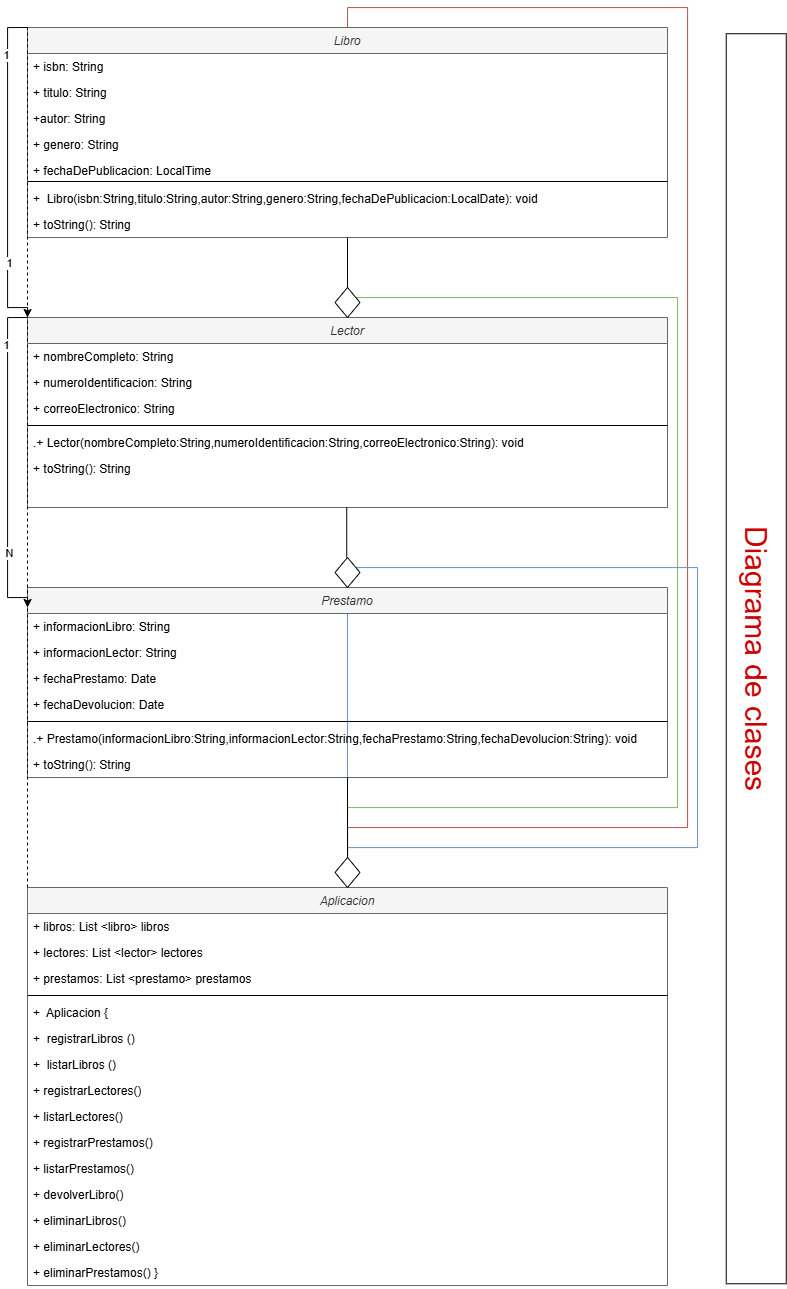

The diagram above was exported from draw.io. Its source (the exported page's mxGraphModel, read from the mxfile embedded in the PNG):
<mxGraphModel dx="1603" dy="935" grid="1" gridSize="10" guides="1" tooltips="1" connect="1" arrows="1" fold="1" page="1" pageScale="1" pageWidth="827" pageHeight="1169" math="0" shadow="0">
  <root>
    <mxCell id="WIyWlLk6GJQsqaUBKTNV-0" />
    <mxCell id="WIyWlLk6GJQsqaUBKTNV-1" parent="WIyWlLk6GJQsqaUBKTNV-0" />
    <mxCell id="4JGUaNxsLkQaFvwgfTGB-32" style="edgeStyle=orthogonalEdgeStyle;rounded=0;orthogonalLoop=1;jettySize=auto;html=1;exitX=0.5;exitY=0;exitDx=0;exitDy=0;entryX=0.5;entryY=0;entryDx=0;entryDy=0;fillColor=#f8cecc;strokeColor=#b85450;" edge="1" parent="WIyWlLk6GJQsqaUBKTNV-1" source="zkfFHV4jXpPFQw0GAbJ--0" target="5e0XrkYnqH-zY8QVTTED-0">
      <mxGeometry relative="1" as="geometry">
        <Array as="points">
          <mxPoint x="360" y="20" />
          <mxPoint x="700" y="20" />
          <mxPoint x="700" y="840" />
          <mxPoint x="360" y="840" />
        </Array>
      </mxGeometry>
    </mxCell>
    <mxCell id="4JGUaNxsLkQaFvwgfTGB-53" style="edgeStyle=orthogonalEdgeStyle;rounded=0;orthogonalLoop=1;jettySize=auto;html=1;exitX=0;exitY=0;exitDx=0;exitDy=0;entryX=0;entryY=0;entryDx=0;entryDy=0;" edge="1" parent="WIyWlLk6GJQsqaUBKTNV-1" source="zkfFHV4jXpPFQw0GAbJ--0" target="GAa_Plrr9ccN5urrP3jY-3">
      <mxGeometry relative="1" as="geometry">
        <Array as="points">
          <mxPoint x="20" y="40" />
          <mxPoint x="20" y="320" />
          <mxPoint x="40" y="320" />
        </Array>
      </mxGeometry>
    </mxCell>
    <mxCell id="4JGUaNxsLkQaFvwgfTGB-55" value="1" style="edgeLabel;html=1;align=center;verticalAlign=middle;resizable=0;points=[];" vertex="1" connectable="0" parent="4JGUaNxsLkQaFvwgfTGB-53">
      <mxGeometry x="-0.7169" y="-2" relative="1" as="geometry">
        <mxPoint y="1" as="offset" />
      </mxGeometry>
    </mxCell>
    <mxCell id="4JGUaNxsLkQaFvwgfTGB-58" value="1" style="edgeLabel;html=1;align=center;verticalAlign=middle;resizable=0;points=[];" vertex="1" connectable="0" parent="4JGUaNxsLkQaFvwgfTGB-53">
      <mxGeometry x="0.5424" y="1" relative="1" as="geometry">
        <mxPoint y="1" as="offset" />
      </mxGeometry>
    </mxCell>
    <mxCell id="zkfFHV4jXpPFQw0GAbJ--0" value="Libro" style="swimlane;fontStyle=2;align=center;verticalAlign=top;childLayout=stackLayout;horizontal=1;startSize=26;horizontalStack=0;resizeParent=1;resizeLast=0;collapsible=1;marginBottom=0;rounded=0;shadow=0;strokeWidth=1;fillColor=#f5f5f5;fontColor=#333333;strokeColor=#666666;" parent="WIyWlLk6GJQsqaUBKTNV-1" vertex="1">
      <mxGeometry x="40" y="40" width="640" height="210" as="geometry">
        <mxRectangle x="40" y="40" width="160" height="26" as="alternateBounds" />
      </mxGeometry>
    </mxCell>
    <mxCell id="zkfFHV4jXpPFQw0GAbJ--1" value="+ isbn: String" style="text;align=left;verticalAlign=top;spacingLeft=4;spacingRight=4;overflow=hidden;rotatable=0;points=[[0,0.5],[1,0.5]];portConstraint=eastwest;" parent="zkfFHV4jXpPFQw0GAbJ--0" vertex="1">
      <mxGeometry y="26" width="640" height="26" as="geometry" />
    </mxCell>
    <mxCell id="zkfFHV4jXpPFQw0GAbJ--2" value="+ titulo: String" style="text;align=left;verticalAlign=top;spacingLeft=4;spacingRight=4;overflow=hidden;rotatable=0;points=[[0,0.5],[1,0.5]];portConstraint=eastwest;rounded=0;shadow=0;html=0;" parent="zkfFHV4jXpPFQw0GAbJ--0" vertex="1">
      <mxGeometry y="52" width="640" height="26" as="geometry" />
    </mxCell>
    <mxCell id="zkfFHV4jXpPFQw0GAbJ--3" value="+autor: String" style="text;align=left;verticalAlign=top;spacingLeft=4;spacingRight=4;overflow=hidden;rotatable=0;points=[[0,0.5],[1,0.5]];portConstraint=eastwest;rounded=0;shadow=0;html=0;" parent="zkfFHV4jXpPFQw0GAbJ--0" vertex="1">
      <mxGeometry y="78" width="640" height="26" as="geometry" />
    </mxCell>
    <mxCell id="GAa_Plrr9ccN5urrP3jY-23" value="+ genero: String" style="text;align=left;verticalAlign=top;spacingLeft=4;spacingRight=4;overflow=hidden;rotatable=0;points=[[0,0.5],[1,0.5]];portConstraint=eastwest;rounded=0;shadow=0;html=0;" parent="zkfFHV4jXpPFQw0GAbJ--0" vertex="1">
      <mxGeometry y="104" width="640" height="26" as="geometry" />
    </mxCell>
    <mxCell id="3pws3OY1okSgSXuMsbwN-0" value="+ fechaDePublicacion: LocalTime" style="text;align=left;verticalAlign=top;spacingLeft=4;spacingRight=4;overflow=hidden;rotatable=0;points=[[0,0.5],[1,0.5]];portConstraint=eastwest;rounded=0;shadow=0;html=0;" parent="zkfFHV4jXpPFQw0GAbJ--0" vertex="1">
      <mxGeometry y="130" width="640" height="20" as="geometry" />
    </mxCell>
    <mxCell id="zkfFHV4jXpPFQw0GAbJ--4" value="" style="line;html=1;strokeWidth=1;align=left;verticalAlign=middle;spacingTop=-1;spacingLeft=3;spacingRight=3;rotatable=0;labelPosition=right;points=[];portConstraint=eastwest;" parent="zkfFHV4jXpPFQw0GAbJ--0" vertex="1">
      <mxGeometry y="150" width="640" height="8" as="geometry" />
    </mxCell>
    <mxCell id="GAa_Plrr9ccN5urrP3jY-24" value="+  Libro(isbn:String,titulo:String,autor:String,genero:String,fechaDePublicacion:LocalDate): void" style="text;align=left;verticalAlign=top;spacingLeft=4;spacingRight=4;overflow=hidden;rotatable=0;points=[[0,0.5],[1,0.5]];portConstraint=eastwest;rounded=0;shadow=0;html=0;" parent="zkfFHV4jXpPFQw0GAbJ--0" vertex="1">
      <mxGeometry y="158" width="640" height="26" as="geometry" />
    </mxCell>
    <mxCell id="zkfFHV4jXpPFQw0GAbJ--5" value="+ toString(): String&#10;" style="text;align=left;verticalAlign=top;spacingLeft=4;spacingRight=4;overflow=hidden;rotatable=0;points=[[0,0.5],[1,0.5]];portConstraint=eastwest;" parent="zkfFHV4jXpPFQw0GAbJ--0" vertex="1">
      <mxGeometry y="184" width="640" height="26" as="geometry" />
    </mxCell>
    <mxCell id="4JGUaNxsLkQaFvwgfTGB-33" style="edgeStyle=orthogonalEdgeStyle;rounded=0;orthogonalLoop=1;jettySize=auto;html=1;exitX=0.5;exitY=0;exitDx=0;exitDy=0;entryX=0.5;entryY=0;entryDx=0;entryDy=0;fillColor=#d5e8d4;strokeColor=#82b366;" edge="1" parent="WIyWlLk6GJQsqaUBKTNV-1" source="4JGUaNxsLkQaFvwgfTGB-39" target="5e0XrkYnqH-zY8QVTTED-0">
      <mxGeometry relative="1" as="geometry">
        <Array as="points">
          <mxPoint x="360" y="310" />
          <mxPoint x="690" y="310" />
          <mxPoint x="690" y="820" />
          <mxPoint x="360" y="820" />
        </Array>
      </mxGeometry>
    </mxCell>
    <mxCell id="GAa_Plrr9ccN5urrP3jY-3" value="Lector" style="swimlane;fontStyle=2;align=center;verticalAlign=top;childLayout=stackLayout;horizontal=1;startSize=26;horizontalStack=0;resizeParent=1;resizeLast=0;collapsible=1;marginBottom=0;rounded=0;shadow=0;strokeWidth=1;fillColor=#f5f5f5;fontColor=#333333;strokeColor=#666666;" parent="WIyWlLk6GJQsqaUBKTNV-1" vertex="1">
      <mxGeometry x="40" y="330" width="640" height="190" as="geometry">
        <mxRectangle x="230" y="140" width="160" height="26" as="alternateBounds" />
      </mxGeometry>
    </mxCell>
    <mxCell id="GAa_Plrr9ccN5urrP3jY-4" value="+ nombreCompleto: String" style="text;align=left;verticalAlign=top;spacingLeft=4;spacingRight=4;overflow=hidden;rotatable=0;points=[[0,0.5],[1,0.5]];portConstraint=eastwest;" parent="GAa_Plrr9ccN5urrP3jY-3" vertex="1">
      <mxGeometry y="26" width="640" height="26" as="geometry" />
    </mxCell>
    <mxCell id="GAa_Plrr9ccN5urrP3jY-5" value="+ numeroIdentificacion: String" style="text;align=left;verticalAlign=top;spacingLeft=4;spacingRight=4;overflow=hidden;rotatable=0;points=[[0,0.5],[1,0.5]];portConstraint=eastwest;rounded=0;shadow=0;html=0;" parent="GAa_Plrr9ccN5urrP3jY-3" vertex="1">
      <mxGeometry y="52" width="640" height="26" as="geometry" />
    </mxCell>
    <mxCell id="5e0XrkYnqH-zY8QVTTED-7" value="+ correoElectronico: String" style="text;align=left;verticalAlign=top;spacingLeft=4;spacingRight=4;overflow=hidden;rotatable=0;points=[[0,0.5],[1,0.5]];portConstraint=eastwest;rounded=0;shadow=0;html=0;" parent="GAa_Plrr9ccN5urrP3jY-3" vertex="1">
      <mxGeometry y="78" width="640" height="26" as="geometry" />
    </mxCell>
    <mxCell id="GAa_Plrr9ccN5urrP3jY-7" value="" style="line;html=1;strokeWidth=1;align=left;verticalAlign=middle;spacingTop=-1;spacingLeft=3;spacingRight=3;rotatable=0;labelPosition=right;points=[];portConstraint=eastwest;" parent="GAa_Plrr9ccN5urrP3jY-3" vertex="1">
      <mxGeometry y="104" width="640" height="8" as="geometry" />
    </mxCell>
    <mxCell id="GAa_Plrr9ccN5urrP3jY-8" value=".+ Lector(nombreCompleto:String,numeroIdentificacion:String,correoElectronico:String): void" style="text;align=left;verticalAlign=top;spacingLeft=4;spacingRight=4;overflow=hidden;rotatable=0;points=[[0,0.5],[1,0.5]];portConstraint=eastwest;" parent="GAa_Plrr9ccN5urrP3jY-3" vertex="1">
      <mxGeometry y="112" width="640" height="26" as="geometry" />
    </mxCell>
    <mxCell id="3pws3OY1okSgSXuMsbwN-5" value="+ toString(): String" style="text;align=left;verticalAlign=top;spacingLeft=4;spacingRight=4;overflow=hidden;rotatable=0;points=[[0,0.5],[1,0.5]];portConstraint=eastwest;" parent="GAa_Plrr9ccN5urrP3jY-3" vertex="1">
      <mxGeometry y="138" width="640" height="26" as="geometry" />
    </mxCell>
    <mxCell id="4JGUaNxsLkQaFvwgfTGB-35" style="edgeStyle=orthogonalEdgeStyle;rounded=0;orthogonalLoop=1;jettySize=auto;html=1;exitX=0.5;exitY=0;exitDx=0;exitDy=0;entryX=0.5;entryY=0;entryDx=0;entryDy=0;fillColor=#dae8fc;strokeColor=#6c8ebf;" edge="1" parent="WIyWlLk6GJQsqaUBKTNV-1" source="4JGUaNxsLkQaFvwgfTGB-47" target="5e0XrkYnqH-zY8QVTTED-0">
      <mxGeometry relative="1" as="geometry">
        <Array as="points">
          <mxPoint x="360" y="580" />
          <mxPoint x="710" y="580" />
          <mxPoint x="710" y="860" />
          <mxPoint x="360" y="860" />
        </Array>
      </mxGeometry>
    </mxCell>
    <mxCell id="GAa_Plrr9ccN5urrP3jY-9" value="Prestamo" style="swimlane;fontStyle=2;align=center;verticalAlign=top;childLayout=stackLayout;horizontal=1;startSize=26;horizontalStack=0;resizeParent=1;resizeLast=0;collapsible=1;marginBottom=0;rounded=0;shadow=0;strokeWidth=1;fillColor=#f5f5f5;fontColor=#333333;strokeColor=#666666;" parent="WIyWlLk6GJQsqaUBKTNV-1" vertex="1">
      <mxGeometry x="40" y="600" width="640" height="190" as="geometry">
        <mxRectangle x="230" y="140" width="160" height="26" as="alternateBounds" />
      </mxGeometry>
    </mxCell>
    <mxCell id="GAa_Plrr9ccN5urrP3jY-10" value="+ informacionLibro: String" style="text;align=left;verticalAlign=top;spacingLeft=4;spacingRight=4;overflow=hidden;rotatable=0;points=[[0,0.5],[1,0.5]];portConstraint=eastwest;" parent="GAa_Plrr9ccN5urrP3jY-9" vertex="1">
      <mxGeometry y="26" width="640" height="26" as="geometry" />
    </mxCell>
    <mxCell id="GAa_Plrr9ccN5urrP3jY-11" value="+ informacionLector: String" style="text;align=left;verticalAlign=top;spacingLeft=4;spacingRight=4;overflow=hidden;rotatable=0;points=[[0,0.5],[1,0.5]];portConstraint=eastwest;rounded=0;shadow=0;html=0;" parent="GAa_Plrr9ccN5urrP3jY-9" vertex="1">
      <mxGeometry y="52" width="640" height="26" as="geometry" />
    </mxCell>
    <mxCell id="GAa_Plrr9ccN5urrP3jY-12" value="+ fechaPrestamo: Date" style="text;align=left;verticalAlign=top;spacingLeft=4;spacingRight=4;overflow=hidden;rotatable=0;points=[[0,0.5],[1,0.5]];portConstraint=eastwest;rounded=0;shadow=0;html=0;" parent="GAa_Plrr9ccN5urrP3jY-9" vertex="1">
      <mxGeometry y="78" width="640" height="26" as="geometry" />
    </mxCell>
    <mxCell id="5e0XrkYnqH-zY8QVTTED-9" value="+ fechaDevolucion: Date" style="text;align=left;verticalAlign=top;spacingLeft=4;spacingRight=4;overflow=hidden;rotatable=0;points=[[0,0.5],[1,0.5]];portConstraint=eastwest;rounded=0;shadow=0;html=0;" parent="GAa_Plrr9ccN5urrP3jY-9" vertex="1">
      <mxGeometry y="104" width="640" height="26" as="geometry" />
    </mxCell>
    <mxCell id="GAa_Plrr9ccN5urrP3jY-13" value="" style="line;html=1;strokeWidth=1;align=left;verticalAlign=middle;spacingTop=-1;spacingLeft=3;spacingRight=3;rotatable=0;labelPosition=right;points=[];portConstraint=eastwest;" parent="GAa_Plrr9ccN5urrP3jY-9" vertex="1">
      <mxGeometry y="130" width="640" height="8" as="geometry" />
    </mxCell>
    <mxCell id="3pws3OY1okSgSXuMsbwN-6" value=".+ Prestamo(informacionLibro:String,informacionLector:String,fechaPrestamo:String,fechaDevolucion:String): void" style="text;align=left;verticalAlign=top;spacingLeft=4;spacingRight=4;overflow=hidden;rotatable=0;points=[[0,0.5],[1,0.5]];portConstraint=eastwest;" parent="GAa_Plrr9ccN5urrP3jY-9" vertex="1">
      <mxGeometry y="138" width="640" height="26" as="geometry" />
    </mxCell>
    <mxCell id="3pws3OY1okSgSXuMsbwN-7" value="+ toString(): String" style="text;align=left;verticalAlign=top;spacingLeft=4;spacingRight=4;overflow=hidden;rotatable=0;points=[[0,0.5],[1,0.5]];portConstraint=eastwest;" parent="GAa_Plrr9ccN5urrP3jY-9" vertex="1">
      <mxGeometry y="164" width="640" height="26" as="geometry" />
    </mxCell>
    <mxCell id="3pws3OY1okSgSXuMsbwN-11" value="&lt;font style=&quot;font-size: 30px; color: rgb(204, 0, 0);&quot;&gt;Diagrama de clases&lt;/font&gt;" style="rounded=0;whiteSpace=wrap;html=1;rotation=90;" parent="WIyWlLk6GJQsqaUBKTNV-1" vertex="1">
      <mxGeometry x="143.75" y="641.25" width="1250" height="60" as="geometry" />
    </mxCell>
    <mxCell id="5e0XrkYnqH-zY8QVTTED-0" value="Aplicacion" style="swimlane;fontStyle=2;align=center;verticalAlign=top;childLayout=stackLayout;horizontal=1;startSize=26;horizontalStack=0;resizeParent=1;resizeLast=0;collapsible=1;marginBottom=0;rounded=0;shadow=0;strokeWidth=1;fillColor=#f5f5f5;fontColor=#333333;strokeColor=#666666;" parent="WIyWlLk6GJQsqaUBKTNV-1" vertex="1">
      <mxGeometry x="40" y="900" width="640" height="398" as="geometry">
        <mxRectangle x="230" y="140" width="160" height="26" as="alternateBounds" />
      </mxGeometry>
    </mxCell>
    <mxCell id="5e0XrkYnqH-zY8QVTTED-1" value="+ libros: List &lt;libro&gt; libros" style="text;align=left;verticalAlign=top;spacingLeft=4;spacingRight=4;overflow=hidden;rotatable=0;points=[[0,0.5],[1,0.5]];portConstraint=eastwest;" parent="5e0XrkYnqH-zY8QVTTED-0" vertex="1">
      <mxGeometry y="26" width="640" height="26" as="geometry" />
    </mxCell>
    <mxCell id="5e0XrkYnqH-zY8QVTTED-2" value="+ lectores: List &lt;lector&gt; lectores" style="text;align=left;verticalAlign=top;spacingLeft=4;spacingRight=4;overflow=hidden;rotatable=0;points=[[0,0.5],[1,0.5]];portConstraint=eastwest;rounded=0;shadow=0;html=0;" parent="5e0XrkYnqH-zY8QVTTED-0" vertex="1">
      <mxGeometry y="52" width="640" height="26" as="geometry" />
    </mxCell>
    <mxCell id="5e0XrkYnqH-zY8QVTTED-3" value="+ prestamos: List &lt;prestamo&gt; prestamos" style="text;align=left;verticalAlign=top;spacingLeft=4;spacingRight=4;overflow=hidden;rotatable=0;points=[[0,0.5],[1,0.5]];portConstraint=eastwest;rounded=0;shadow=0;html=0;" parent="5e0XrkYnqH-zY8QVTTED-0" vertex="1">
      <mxGeometry y="78" width="640" height="26" as="geometry" />
    </mxCell>
    <mxCell id="5e0XrkYnqH-zY8QVTTED-4" value="" style="line;html=1;strokeWidth=1;align=left;verticalAlign=middle;spacingTop=-1;spacingLeft=3;spacingRight=3;rotatable=0;labelPosition=right;points=[];portConstraint=eastwest;" parent="5e0XrkYnqH-zY8QVTTED-0" vertex="1">
      <mxGeometry y="104" width="640" height="8" as="geometry" />
    </mxCell>
    <mxCell id="00OOAiHdYuDgN5BbEkFJ-0" value="+  Aplicacion {" style="text;align=left;verticalAlign=top;spacingLeft=4;spacingRight=4;overflow=hidden;rotatable=0;points=[[0,0.5],[1,0.5]];portConstraint=eastwest;" parent="5e0XrkYnqH-zY8QVTTED-0" vertex="1">
      <mxGeometry y="112" width="640" height="26" as="geometry" />
    </mxCell>
    <mxCell id="4JGUaNxsLkQaFvwgfTGB-3" value="+  registrarLibros ()" style="text;align=left;verticalAlign=top;spacingLeft=4;spacingRight=4;overflow=hidden;rotatable=0;points=[[0,0.5],[1,0.5]];portConstraint=eastwest;" vertex="1" parent="5e0XrkYnqH-zY8QVTTED-0">
      <mxGeometry y="138" width="640" height="26" as="geometry" />
    </mxCell>
    <mxCell id="4JGUaNxsLkQaFvwgfTGB-11" value="+  listarLibros ()" style="text;align=left;verticalAlign=top;spacingLeft=4;spacingRight=4;overflow=hidden;rotatable=0;points=[[0,0.5],[1,0.5]];portConstraint=eastwest;" vertex="1" parent="5e0XrkYnqH-zY8QVTTED-0">
      <mxGeometry y="164" width="640" height="26" as="geometry" />
    </mxCell>
    <mxCell id="4JGUaNxsLkQaFvwgfTGB-12" value="+ registrarLectores()" style="text;align=left;verticalAlign=top;spacingLeft=4;spacingRight=4;overflow=hidden;rotatable=0;points=[[0,0.5],[1,0.5]];portConstraint=eastwest;" vertex="1" parent="5e0XrkYnqH-zY8QVTTED-0">
      <mxGeometry y="190" width="640" height="26" as="geometry" />
    </mxCell>
    <mxCell id="4JGUaNxsLkQaFvwgfTGB-22" value="+ listarLectores()" style="text;align=left;verticalAlign=top;spacingLeft=4;spacingRight=4;overflow=hidden;rotatable=0;points=[[0,0.5],[1,0.5]];portConstraint=eastwest;" vertex="1" parent="5e0XrkYnqH-zY8QVTTED-0">
      <mxGeometry y="216" width="640" height="26" as="geometry" />
    </mxCell>
    <mxCell id="4JGUaNxsLkQaFvwgfTGB-23" value="+ registrarPrestamos()" style="text;align=left;verticalAlign=top;spacingLeft=4;spacingRight=4;overflow=hidden;rotatable=0;points=[[0,0.5],[1,0.5]];portConstraint=eastwest;" vertex="1" parent="5e0XrkYnqH-zY8QVTTED-0">
      <mxGeometry y="242" width="640" height="26" as="geometry" />
    </mxCell>
    <mxCell id="4JGUaNxsLkQaFvwgfTGB-24" value="+ listarPrestamos()" style="text;align=left;verticalAlign=top;spacingLeft=4;spacingRight=4;overflow=hidden;rotatable=0;points=[[0,0.5],[1,0.5]];portConstraint=eastwest;" vertex="1" parent="5e0XrkYnqH-zY8QVTTED-0">
      <mxGeometry y="268" width="640" height="26" as="geometry" />
    </mxCell>
    <mxCell id="4JGUaNxsLkQaFvwgfTGB-25" value="+ devolverLibro()" style="text;align=left;verticalAlign=top;spacingLeft=4;spacingRight=4;overflow=hidden;rotatable=0;points=[[0,0.5],[1,0.5]];portConstraint=eastwest;" vertex="1" parent="5e0XrkYnqH-zY8QVTTED-0">
      <mxGeometry y="294" width="640" height="26" as="geometry" />
    </mxCell>
    <mxCell id="4JGUaNxsLkQaFvwgfTGB-26" value="+ eliminarLibros()" style="text;align=left;verticalAlign=top;spacingLeft=4;spacingRight=4;overflow=hidden;rotatable=0;points=[[0,0.5],[1,0.5]];portConstraint=eastwest;" vertex="1" parent="5e0XrkYnqH-zY8QVTTED-0">
      <mxGeometry y="320" width="640" height="26" as="geometry" />
    </mxCell>
    <mxCell id="4JGUaNxsLkQaFvwgfTGB-27" value="+ eliminarLectores()" style="text;align=left;verticalAlign=top;spacingLeft=4;spacingRight=4;overflow=hidden;rotatable=0;points=[[0,0.5],[1,0.5]];portConstraint=eastwest;" vertex="1" parent="5e0XrkYnqH-zY8QVTTED-0">
      <mxGeometry y="346" width="640" height="26" as="geometry" />
    </mxCell>
    <mxCell id="4JGUaNxsLkQaFvwgfTGB-28" value="+ eliminarPrestamos() }" style="text;align=left;verticalAlign=top;spacingLeft=4;spacingRight=4;overflow=hidden;rotatable=0;points=[[0,0.5],[1,0.5]];portConstraint=eastwest;" vertex="1" parent="5e0XrkYnqH-zY8QVTTED-0">
      <mxGeometry y="372" width="640" height="26" as="geometry" />
    </mxCell>
    <mxCell id="4JGUaNxsLkQaFvwgfTGB-41" value="" style="edgeStyle=orthogonalEdgeStyle;rounded=0;orthogonalLoop=1;jettySize=auto;html=1;exitX=0.5;exitY=0;exitDx=0;exitDy=0;entryX=0.5;entryY=0;entryDx=0;entryDy=0;fillColor=#d5e8d4;strokeColor=#82b366;" edge="1" parent="WIyWlLk6GJQsqaUBKTNV-1" source="GAa_Plrr9ccN5urrP3jY-3" target="4JGUaNxsLkQaFvwgfTGB-39">
      <mxGeometry relative="1" as="geometry">
        <mxPoint x="360" y="330" as="sourcePoint" />
        <mxPoint x="360" y="900" as="targetPoint" />
        <Array as="points" />
      </mxGeometry>
    </mxCell>
    <mxCell id="4JGUaNxsLkQaFvwgfTGB-39" value="" style="rhombus;whiteSpace=wrap;html=1;" vertex="1" parent="WIyWlLk6GJQsqaUBKTNV-1">
      <mxGeometry x="347.5" y="300" width="25" height="30" as="geometry" />
    </mxCell>
    <mxCell id="4JGUaNxsLkQaFvwgfTGB-43" value="" style="edgeStyle=orthogonalEdgeStyle;rounded=0;orthogonalLoop=1;jettySize=auto;html=1;exitX=0.5;exitY=0;exitDx=0;exitDy=0;entryX=0.5;entryY=0;entryDx=0;entryDy=0;fillColor=#dae8fc;strokeColor=#6c8ebf;" edge="1" parent="WIyWlLk6GJQsqaUBKTNV-1" source="GAa_Plrr9ccN5urrP3jY-9" target="4JGUaNxsLkQaFvwgfTGB-42">
      <mxGeometry relative="1" as="geometry">
        <mxPoint x="360" y="600" as="sourcePoint" />
        <mxPoint x="360" y="900" as="targetPoint" />
        <Array as="points" />
      </mxGeometry>
    </mxCell>
    <mxCell id="4JGUaNxsLkQaFvwgfTGB-42" value="" style="rhombus;whiteSpace=wrap;html=1;" vertex="1" parent="WIyWlLk6GJQsqaUBKTNV-1">
      <mxGeometry x="347.5" y="570" width="25" height="30" as="geometry" />
    </mxCell>
    <mxCell id="4JGUaNxsLkQaFvwgfTGB-44" value="" style="endArrow=none;html=1;rounded=0;exitX=0.5;exitY=0;exitDx=0;exitDy=0;" edge="1" parent="WIyWlLk6GJQsqaUBKTNV-1" source="4JGUaNxsLkQaFvwgfTGB-39">
      <mxGeometry width="50" height="50" relative="1" as="geometry">
        <mxPoint x="310" y="300" as="sourcePoint" />
        <mxPoint x="360" y="250" as="targetPoint" />
      </mxGeometry>
    </mxCell>
    <mxCell id="4JGUaNxsLkQaFvwgfTGB-45" value="" style="endArrow=none;html=1;rounded=0;exitX=0.5;exitY=0;exitDx=0;exitDy=0;" edge="1" parent="WIyWlLk6GJQsqaUBKTNV-1">
      <mxGeometry width="50" height="50" relative="1" as="geometry">
        <mxPoint x="359.23" y="570" as="sourcePoint" />
        <mxPoint x="359.23" y="520" as="targetPoint" />
      </mxGeometry>
    </mxCell>
    <mxCell id="4JGUaNxsLkQaFvwgfTGB-47" value="" style="rhombus;whiteSpace=wrap;html=1;" vertex="1" parent="WIyWlLk6GJQsqaUBKTNV-1">
      <mxGeometry x="347.5" y="870" width="25" height="30" as="geometry" />
    </mxCell>
    <mxCell id="4JGUaNxsLkQaFvwgfTGB-49" value="" style="endArrow=none;html=1;rounded=0;exitX=0.5;exitY=0;exitDx=0;exitDy=0;" edge="1" parent="WIyWlLk6GJQsqaUBKTNV-1" source="4JGUaNxsLkQaFvwgfTGB-47">
      <mxGeometry width="50" height="50" relative="1" as="geometry">
        <mxPoint x="359.23" y="860" as="sourcePoint" />
        <mxPoint x="360" y="790" as="targetPoint" />
      </mxGeometry>
    </mxCell>
    <mxCell id="4JGUaNxsLkQaFvwgfTGB-51" value="" style="endArrow=none;dashed=1;html=1;rounded=0;entryX=0;entryY=0;entryDx=0;entryDy=0;exitX=0;exitY=0;exitDx=0;exitDy=0;" edge="1" parent="WIyWlLk6GJQsqaUBKTNV-1" source="5e0XrkYnqH-zY8QVTTED-0" target="zkfFHV4jXpPFQw0GAbJ--0">
      <mxGeometry width="50" height="50" relative="1" as="geometry">
        <mxPoint x="20" y="910" as="sourcePoint" />
        <mxPoint x="20" y="610" as="targetPoint" />
      </mxGeometry>
    </mxCell>
    <mxCell id="4JGUaNxsLkQaFvwgfTGB-59" style="edgeStyle=orthogonalEdgeStyle;rounded=0;orthogonalLoop=1;jettySize=auto;html=1;exitX=0;exitY=0;exitDx=0;exitDy=0;entryX=0;entryY=0;entryDx=0;entryDy=0;" edge="1" parent="WIyWlLk6GJQsqaUBKTNV-1">
      <mxGeometry relative="1" as="geometry">
        <mxPoint x="40" y="330" as="sourcePoint" />
        <mxPoint x="40" y="620" as="targetPoint" />
        <Array as="points">
          <mxPoint x="20" y="330" />
          <mxPoint x="20" y="610" />
          <mxPoint x="40" y="610" />
        </Array>
      </mxGeometry>
    </mxCell>
    <mxCell id="4JGUaNxsLkQaFvwgfTGB-60" value="1" style="edgeLabel;html=1;align=center;verticalAlign=middle;resizable=0;points=[];" vertex="1" connectable="0" parent="4JGUaNxsLkQaFvwgfTGB-59">
      <mxGeometry x="-0.7169" y="-2" relative="1" as="geometry">
        <mxPoint y="1" as="offset" />
      </mxGeometry>
    </mxCell>
    <mxCell id="4JGUaNxsLkQaFvwgfTGB-61" value="N" style="edgeLabel;html=1;align=center;verticalAlign=middle;resizable=0;points=[];" vertex="1" connectable="0" parent="4JGUaNxsLkQaFvwgfTGB-59">
      <mxGeometry x="0.5424" y="1" relative="1" as="geometry">
        <mxPoint y="1" as="offset" />
      </mxGeometry>
    </mxCell>
  </root>
</mxGraphModel>